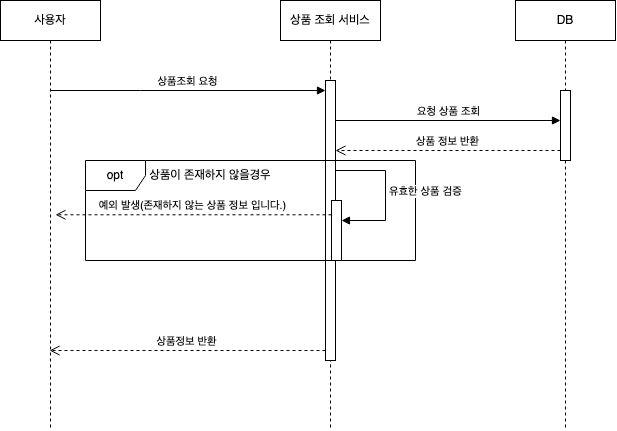

The diagram above was exported from draw.io. Its source (the exported page's mxGraphModel, read from the mxfile embedded in the PNG):
<mxGraphModel dx="1363" dy="799" grid="1" gridSize="10" guides="1" tooltips="1" connect="1" arrows="1" fold="1" page="1" pageScale="1" pageWidth="827" pageHeight="1169" math="0" shadow="0">
  <root>
    <mxCell id="0" />
    <mxCell id="1" parent="0" />
    <mxCell id="YVIY0SF5baOo3GzXbxXb-1" value="사용자" style="shape=umlLifeline;perimeter=lifelinePerimeter;whiteSpace=wrap;html=1;container=0;dropTarget=0;collapsible=0;recursiveResize=0;outlineConnect=0;portConstraint=eastwest;newEdgeStyle={&quot;edgeStyle&quot;:&quot;elbowEdgeStyle&quot;,&quot;elbow&quot;:&quot;vertical&quot;,&quot;curved&quot;:0,&quot;rounded&quot;:0};" vertex="1" parent="1">
      <mxGeometry x="235" y="70" width="100" height="430" as="geometry" />
    </mxCell>
    <mxCell id="YVIY0SF5baOo3GzXbxXb-2" value="상품 조회 서비스" style="shape=umlLifeline;perimeter=lifelinePerimeter;whiteSpace=wrap;html=1;container=0;dropTarget=0;collapsible=0;recursiveResize=0;outlineConnect=0;portConstraint=eastwest;newEdgeStyle={&quot;edgeStyle&quot;:&quot;elbowEdgeStyle&quot;,&quot;elbow&quot;:&quot;vertical&quot;,&quot;curved&quot;:0,&quot;rounded&quot;:0};" vertex="1" parent="1">
      <mxGeometry x="515" y="70" width="100" height="430" as="geometry" />
    </mxCell>
    <mxCell id="YVIY0SF5baOo3GzXbxXb-3" value="" style="html=1;points=[];perimeter=orthogonalPerimeter;outlineConnect=0;targetShapes=umlLifeline;portConstraint=eastwest;newEdgeStyle={&quot;edgeStyle&quot;:&quot;elbowEdgeStyle&quot;,&quot;elbow&quot;:&quot;vertical&quot;,&quot;curved&quot;:0,&quot;rounded&quot;:0};" vertex="1" parent="YVIY0SF5baOo3GzXbxXb-2">
      <mxGeometry x="45" y="80" width="10" height="280" as="geometry" />
    </mxCell>
    <mxCell id="YVIY0SF5baOo3GzXbxXb-6" value="상품조회 요청" style="html=1;verticalAlign=bottom;endArrow=block;edgeStyle=elbowEdgeStyle;elbow=vertical;curved=0;rounded=0;" edge="1" parent="1">
      <mxGeometry relative="1" as="geometry">
        <mxPoint x="284.5" y="160" as="sourcePoint" />
        <Array as="points">
          <mxPoint x="375" y="160" />
        </Array>
        <mxPoint x="560" y="160" as="targetPoint" />
      </mxGeometry>
    </mxCell>
    <mxCell id="YVIY0SF5baOo3GzXbxXb-7" value="상품정보 반환" style="html=1;verticalAlign=bottom;endArrow=open;dashed=1;endSize=8;curved=0;rounded=0;" edge="1" parent="1" target="YVIY0SF5baOo3GzXbxXb-1">
      <mxGeometry relative="1" as="geometry">
        <mxPoint x="560" y="420" as="sourcePoint" />
        <mxPoint x="280.00352941176465" y="420" as="targetPoint" />
      </mxGeometry>
    </mxCell>
    <mxCell id="7yazEjm5neeysBxm57fc-2" value="DB" style="shape=umlLifeline;perimeter=lifelinePerimeter;whiteSpace=wrap;html=1;container=0;dropTarget=0;collapsible=0;recursiveResize=0;outlineConnect=0;portConstraint=eastwest;newEdgeStyle={&quot;edgeStyle&quot;:&quot;elbowEdgeStyle&quot;,&quot;elbow&quot;:&quot;vertical&quot;,&quot;curved&quot;:0,&quot;rounded&quot;:0};" vertex="1" parent="1">
      <mxGeometry x="750" y="70" width="100" height="430" as="geometry" />
    </mxCell>
    <mxCell id="7yazEjm5neeysBxm57fc-3" value="" style="html=1;points=[];perimeter=orthogonalPerimeter;outlineConnect=0;targetShapes=umlLifeline;portConstraint=eastwest;newEdgeStyle={&quot;edgeStyle&quot;:&quot;elbowEdgeStyle&quot;,&quot;elbow&quot;:&quot;vertical&quot;,&quot;curved&quot;:0,&quot;rounded&quot;:0};" vertex="1" parent="7yazEjm5neeysBxm57fc-2">
      <mxGeometry x="45" y="90" width="10" height="70" as="geometry" />
    </mxCell>
    <mxCell id="7yazEjm5neeysBxm57fc-9" value="요청 상품 조회" style="html=1;verticalAlign=bottom;endArrow=block;curved=0;rounded=0;" edge="1" parent="1" target="7yazEjm5neeysBxm57fc-3">
      <mxGeometry width="80" relative="1" as="geometry">
        <mxPoint x="570" y="190" as="sourcePoint" />
        <mxPoint x="650" y="190" as="targetPoint" />
      </mxGeometry>
    </mxCell>
    <mxCell id="7yazEjm5neeysBxm57fc-10" value="상품 정보 반환" style="html=1;verticalAlign=bottom;endArrow=open;dashed=1;endSize=8;curved=0;rounded=0;" edge="1" parent="1">
      <mxGeometry relative="1" as="geometry">
        <mxPoint x="795" y="220.0000000000001" as="sourcePoint" />
        <mxPoint x="570" y="220.0000000000001" as="targetPoint" />
      </mxGeometry>
    </mxCell>
    <mxCell id="cdB0_srGXcIuF98O0cET-19" value="" style="html=1;points=[[0,0,0,0,5],[0,1,0,0,-5],[1,0,0,0,5],[1,1,0,0,-5]];perimeter=orthogonalPerimeter;outlineConnect=0;targetShapes=umlLifeline;portConstraint=eastwest;newEdgeStyle={&quot;curved&quot;:0,&quot;rounded&quot;:0};" vertex="1" parent="1">
      <mxGeometry x="566" y="270" width="10" height="60" as="geometry" />
    </mxCell>
    <mxCell id="cdB0_srGXcIuF98O0cET-23" value="opt" style="shape=umlFrame;whiteSpace=wrap;html=1;pointerEvents=0;" vertex="1" parent="1">
      <mxGeometry x="320" y="230" width="330" height="100" as="geometry" />
    </mxCell>
    <mxCell id="cdB0_srGXcIuF98O0cET-24" value="유효한 상품 검증" style="html=1;align=left;spacingLeft=2;endArrow=block;rounded=0;edgeStyle=orthogonalEdgeStyle;curved=0;rounded=0;" edge="1" parent="1" source="YVIY0SF5baOo3GzXbxXb-3" target="cdB0_srGXcIuF98O0cET-19">
      <mxGeometry relative="1" as="geometry">
        <mxPoint x="580" y="240" as="sourcePoint" />
        <Array as="points">
          <mxPoint x="620" y="240" />
          <mxPoint x="620" y="290" />
        </Array>
        <mxPoint x="586" y="290" as="targetPoint" />
      </mxGeometry>
    </mxCell>
    <mxCell id="cdB0_srGXcIuF98O0cET-25" value="예외 발생(존재하지 않는 상품 정보 입니다.)" style="html=1;verticalAlign=bottom;endArrow=open;dashed=1;endSize=8;curved=0;rounded=0;" edge="1" parent="1" source="cdB0_srGXcIuF98O0cET-19">
      <mxGeometry relative="1" as="geometry">
        <mxPoint x="557" y="284.29" as="sourcePoint" />
        <mxPoint x="290" y="284.29" as="targetPoint" />
      </mxGeometry>
    </mxCell>
    <mxCell id="iCR40gauI29Zy0Qg9u-8-1" value="상품이 존재하지 않을경우" style="text;html=1;align=center;verticalAlign=middle;whiteSpace=wrap;rounded=0;" vertex="1" parent="1">
      <mxGeometry x="370" y="230" width="150" height="30" as="geometry" />
    </mxCell>
  </root>
</mxGraphModel>